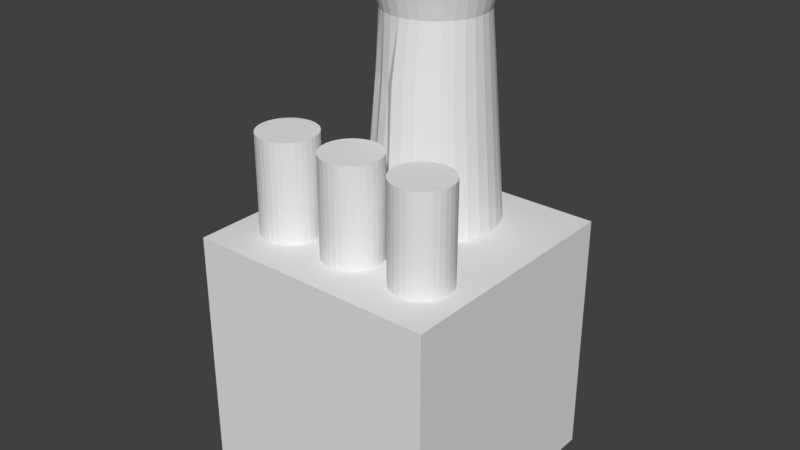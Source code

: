 # Source: power_station.blend  (saved by Blender 2.79.0; exported with 4.5.12 LTS)
import bpy
from mathutils import Matrix  # noqa: F401  (used for matrix-valued properties, if any)

bpy.ops.wm.read_factory_settings(use_empty=True)
scene = bpy.context.scene
scene.name = 'Scene'

# ---- collections
col_collection_1 = bpy.data.collections.new('Collection 1'); scene.collection.children.link(col_collection_1)

# ---- world
world_world = bpy.data.worlds.new('World'); scene.world = world_world
world_world.color = (0.05088, 0.05088, 0.05088)
world_world.use_sun_shadow = False
world_world.sun_shadow_jitter_overblur = 0.0
world_world.cycles.sampling_method = 'MANUAL'

# ---- meshes
me_cylinder = bpy.data.meshes.new('Cylinder')
me_cylinder.from_pydata([(0.0, 1.0, -1.0), (0.0, 1.0, 1.0), (0.1951, 0.9808, -1.0), (0.1951, 0.9808, 1.0), (0.3827, 0.9239, -1.0), (0.3827, 0.9239, 1.0), (0.5556, 0.8315, -1.0), (0.5556, 0.8315, 1.0), (0.7071, 0.7071, -1.0), (0.7071, 0.7071, 1.0), (0.8315, 0.5556, -1.0), (0.8315, 0.5556, 1.0), (0.9239, 0.3827, -1.0), (0.9239, 0.3827, 1.0), (0.9808, 0.1951, -1.0), (0.9808, 0.1951, 1.0), (1.0, 7.55e-08, -1.0), (1.0, 7.55e-08, 1.0), (0.9808, -0.1951, -1.0), (0.9808, -0.1951, 1.0), (0.9239, -0.3827, -1.0), (0.9239, -0.3827, 1.0), (0.8315, -0.5556, -1.0), (0.8315, -0.5556, 1.0), (0.7071, -0.7071, -1.0), (0.7071, -0.7071, 1.0), (0.5556, -0.8315, -1.0), (0.5556, -0.8315, 1.0), (0.3827, -0.9239, -1.0), (0.3827, -0.9239, 1.0), (0.1951, -0.9808, -1.0), (0.1951, -0.9808, 1.0), (-3.258e-07, -1.0, -1.0), (-3.258e-07, -1.0, 1.0), (-0.1951, -0.9808, -1.0), (-0.1951, -0.9808, 1.0), (-0.3827, -0.9239, -1.0), (-0.3827, -0.9239, 1.0), (-0.5556, -0.8315, -1.0), (-0.5556, -0.8315, 1.0), (-0.7071, -0.7071, -1.0), (-0.7071, -0.7071, 1.0), (-0.8315, -0.5556, -1.0), (-0.8315, -0.5556, 1.0), (-0.9239, -0.3827, -1.0), (-0.9239, -0.3827, 1.0), (-0.9808, -0.1951, -1.0), (-0.9808, -0.1951, 1.0), (-1.0, 9.656e-07, -1.0), (-1.0, 9.656e-07, 1.0), (-0.9808, 0.1951, -1.0), (-0.9808, 0.1951, 1.0), (-0.9239, 0.3827, -1.0), (-0.9239, 0.3827, 1.0), (-0.8315, 0.5556, -1.0), (-0.8315, 0.5556, 1.0), (-0.7071, 0.7071, -1.0), (-0.7071, 0.7071, 1.0), (-0.5556, 0.8315, -1.0), (-0.5556, 0.8315, 1.0), (-0.3827, 0.9239, -1.0), (-0.3827, 0.9239, 1.0), (-0.1951, 0.9808, -1.0), (-0.1951, 0.9808, 1.0)], [], [(0, 1, 3, 2), (2, 3, 5, 4), (4, 5, 7, 6), (6, 7, 9, 8), (8, 9, 11, 10), (10, 11, 13, 12), (12, 13, 15, 14), (14, 15, 17, 16), (16, 17, 19, 18), (18, 19, 21, 20), (20, 21, 23, 22), (22, 23, 25, 24), (24, 25, 27, 26), (26, 27, 29, 28), (28, 29, 31, 30), (30, 31, 33, 32), (32, 33, 35, 34), (34, 35, 37, 36), (36, 37, 39, 38), (38, 39, 41, 40), (40, 41, 43, 42), (42, 43, 45, 44), (44, 45, 47, 46), (46, 47, 49, 48), (48, 49, 51, 50), (50, 51, 53, 52), (52, 53, 55, 54), (54, 55, 57, 56), (56, 57, 59, 58), (58, 59, 61, 60), (3, 1, 63, 61, 59, 57, 55, 53, 51, 49, 47, 45, 43, 41, 39, 37, 35, 33, 31, 29, 27, 25, 23, 21, 19, 17, 15, 13, 11, 9, 7, 5), (60, 61, 63, 62), (62, 63, 1, 0), (0, 2, 4, 6, 8, 10, 12, 14, 16, 18, 20, 22, 24, 26, 28, 30, 32, 34, 36, 38, 40, 42, 44, 46, 48, 50, 52, 54, 56, 58, 60, 62)])
me_cylinder.use_remesh_preserve_volume = False
me_cylinder.use_remesh_preserve_attributes = False
me_cylinder.use_mirror_vertex_groups = False
me_cylinder.update()
me_cube_001 = bpy.data.meshes.new('Cube.001')
me_cube_001.from_pydata([(-1.0, -1.0, -1.0), (-1.0, -1.0, 1.0), (-1.0, 1.0, -1.0), (-1.0, 1.0, 1.0), (1.0, -1.0, -1.0), (1.0, -1.0, 1.0), (1.0, 1.0, -1.0), (1.0, 1.0, 1.0)], [], [(0, 1, 3, 2), (2, 3, 7, 6), (6, 7, 5, 4), (4, 5, 1, 0), (2, 6, 4, 0), (7, 3, 1, 5)])
me_cube_001.use_remesh_preserve_volume = False
me_cube_001.use_remesh_preserve_attributes = False
me_cube_001.use_mirror_vertex_groups = False
me_cube_001.update()
me_cylinder_001 = bpy.data.meshes.new('Cylinder.001')
me_cylinder_001.from_pydata([(0.0, 1.0, -1.0), (0.0, 1.0, 1.0), (0.1951, 0.9808, -1.0), (0.1951, 0.9808, 1.0), (0.3827, 0.9239, -1.0), (0.3827, 0.9239, 1.0), (0.5556, 0.8315, -1.0), (0.5556, 0.8315, 1.0), (0.7071, 0.7071, -1.0), (0.7071, 0.7071, 1.0), (0.8315, 0.5556, -1.0), (0.8315, 0.5556, 1.0), (0.9239, 0.3827, -1.0), (0.9239, 0.3827, 1.0), (0.9808, 0.1951, -1.0), (0.9808, 0.1951, 1.0), (1.0, 7.55e-08, -1.0), (1.0, 7.55e-08, 1.0), (0.9808, -0.1951, -1.0), (0.9808, -0.1951, 1.0), (0.9239, -0.3827, -1.0), (0.9239, -0.3827, 1.0), (0.8315, -0.5556, -1.0), (0.8315, -0.5556, 1.0), (0.7071, -0.7071, -1.0), (0.7071, -0.7071, 1.0), (0.5556, -0.8315, -1.0), (0.5556, -0.8315, 1.0), (0.3827, -0.9239, -1.0), (0.3827, -0.9239, 1.0), (0.1951, -0.9808, -1.0), (0.1951, -0.9808, 1.0), (-3.258e-07, -1.0, -1.0), (-3.258e-07, -1.0, 1.0), (-0.1951, -0.9808, -1.0), (-0.1951, -0.9808, 1.0), (-0.3827, -0.9239, -1.0), (-0.3827, -0.9239, 1.0), (-0.5556, -0.8315, -1.0), (-0.5556, -0.8315, 1.0), (-0.7071, -0.7071, -1.0), (-0.7071, -0.7071, 1.0), (-0.8315, -0.5556, -1.0), (-0.8315, -0.5556, 1.0), (-0.9239, -0.3827, -1.0), (-0.9239, -0.3827, 1.0), (-0.9808, -0.1951, -1.0), (-0.9808, -0.1951, 1.0), (-1.0, 9.656e-07, -1.0), (-1.0, 9.656e-07, 1.0), (-0.9808, 0.1951, -1.0), (-0.9808, 0.1951, 1.0), (-0.9239, 0.3827, -1.0), (-0.9239, 0.3827, 1.0), (-0.8315, 0.5556, -1.0), (-0.8315, 0.5556, 1.0), (-0.7071, 0.7071, -1.0), (-0.7071, 0.7071, 1.0), (-0.5556, 0.8315, -1.0), (-0.5556, 0.8315, 1.0), (-0.3827, 0.9239, -1.0), (-0.3827, 0.9239, 1.0), (-0.1951, 0.9808, -1.0), (-0.1951, 0.9808, 1.0)], [], [(0, 1, 3, 2), (2, 3, 5, 4), (4, 5, 7, 6), (6, 7, 9, 8), (8, 9, 11, 10), (10, 11, 13, 12), (12, 13, 15, 14), (14, 15, 17, 16), (16, 17, 19, 18), (18, 19, 21, 20), (20, 21, 23, 22), (22, 23, 25, 24), (24, 25, 27, 26), (26, 27, 29, 28), (28, 29, 31, 30), (30, 31, 33, 32), (32, 33, 35, 34), (34, 35, 37, 36), (36, 37, 39, 38), (38, 39, 41, 40), (40, 41, 43, 42), (42, 43, 45, 44), (44, 45, 47, 46), (46, 47, 49, 48), (48, 49, 51, 50), (50, 51, 53, 52), (52, 53, 55, 54), (54, 55, 57, 56), (56, 57, 59, 58), (58, 59, 61, 60), (3, 1, 63, 61, 59, 57, 55, 53, 51, 49, 47, 45, 43, 41, 39, 37, 35, 33, 31, 29, 27, 25, 23, 21, 19, 17, 15, 13, 11, 9, 7, 5), (60, 61, 63, 62), (62, 63, 1, 0), (0, 2, 4, 6, 8, 10, 12, 14, 16, 18, 20, 22, 24, 26, 28, 30, 32, 34, 36, 38, 40, 42, 44, 46, 48, 50, 52, 54, 56, 58, 60, 62)])
me_cylinder_001.use_remesh_preserve_volume = False
me_cylinder_001.use_remesh_preserve_attributes = False
me_cylinder_001.use_mirror_vertex_groups = False
me_cylinder_001.update()
me_cylinder_002 = bpy.data.meshes.new('Cylinder.002')
me_cylinder_002.from_pydata([(0.0, 1.0, -1.0), (0.0, 1.0, 1.0), (0.1951, 0.9808, -1.0), (0.1951, 0.9808, 1.0), (0.3827, 0.9239, -1.0), (0.3827, 0.9239, 1.0), (0.5556, 0.8315, -1.0), (0.5556, 0.8315, 1.0), (0.7071, 0.7071, -1.0), (0.7071, 0.7071, 1.0), (0.8315, 0.5556, -1.0), (0.8315, 0.5556, 1.0), (0.9239, 0.3827, -1.0), (0.9239, 0.3827, 1.0), (0.9808, 0.1951, -1.0), (0.9808, 0.1951, 1.0), (1.0, 7.55e-08, -1.0), (1.0, 7.55e-08, 1.0), (0.9808, -0.1951, -1.0), (0.9808, -0.1951, 1.0), (0.9239, -0.3827, -1.0), (0.9239, -0.3827, 1.0), (0.8315, -0.5556, -1.0), (0.8315, -0.5556, 1.0), (0.7071, -0.7071, -1.0), (0.7071, -0.7071, 1.0), (0.5556, -0.8315, -1.0), (0.5556, -0.8315, 1.0), (0.3827, -0.9239, -1.0), (0.3827, -0.9239, 1.0), (0.1951, -0.9808, -1.0), (0.1951, -0.9808, 1.0), (-3.258e-07, -1.0, -1.0), (-3.258e-07, -1.0, 1.0), (-0.1951, -0.9808, -1.0), (-0.1951, -0.9808, 1.0), (-0.3827, -0.9239, -1.0), (-0.3827, -0.9239, 1.0), (-0.5556, -0.8315, -1.0), (-0.5556, -0.8315, 1.0), (-0.7071, -0.7071, -1.0), (-0.7071, -0.7071, 1.0), (-0.8315, -0.5556, -1.0), (-0.8315, -0.5556, 1.0), (-0.9239, -0.3827, -1.0), (-0.9239, -0.3827, 1.0), (-0.9808, -0.1951, -1.0), (-0.9808, -0.1951, 1.0), (-1.0, 9.656e-07, -1.0), (-1.0, 9.656e-07, 1.0), (-0.9808, 0.1951, -1.0), (-0.9808, 0.1951, 1.0), (-0.9239, 0.3827, -1.0), (-0.9239, 0.3827, 1.0), (-0.8315, 0.5556, -1.0), (-0.8315, 0.5556, 1.0), (-0.7071, 0.7071, -1.0), (-0.7071, 0.7071, 1.0), (-0.5556, 0.8315, -1.0), (-0.5556, 0.8315, 1.0), (-0.3827, 0.9239, -1.0), (-0.3827, 0.9239, 1.0), (-0.1951, 0.9808, -1.0), (-0.1951, 0.9808, 1.0)], [], [(0, 1, 3, 2), (2, 3, 5, 4), (4, 5, 7, 6), (6, 7, 9, 8), (8, 9, 11, 10), (10, 11, 13, 12), (12, 13, 15, 14), (14, 15, 17, 16), (16, 17, 19, 18), (18, 19, 21, 20), (20, 21, 23, 22), (22, 23, 25, 24), (24, 25, 27, 26), (26, 27, 29, 28), (28, 29, 31, 30), (30, 31, 33, 32), (32, 33, 35, 34), (34, 35, 37, 36), (36, 37, 39, 38), (38, 39, 41, 40), (40, 41, 43, 42), (42, 43, 45, 44), (44, 45, 47, 46), (46, 47, 49, 48), (48, 49, 51, 50), (50, 51, 53, 52), (52, 53, 55, 54), (54, 55, 57, 56), (56, 57, 59, 58), (58, 59, 61, 60), (3, 1, 63, 61, 59, 57, 55, 53, 51, 49, 47, 45, 43, 41, 39, 37, 35, 33, 31, 29, 27, 25, 23, 21, 19, 17, 15, 13, 11, 9, 7, 5), (60, 61, 63, 62), (62, 63, 1, 0), (0, 2, 4, 6, 8, 10, 12, 14, 16, 18, 20, 22, 24, 26, 28, 30, 32, 34, 36, 38, 40, 42, 44, 46, 48, 50, 52, 54, 56, 58, 60, 62)])
me_cylinder_002.use_remesh_preserve_volume = False
me_cylinder_002.use_remesh_preserve_attributes = False
me_cylinder_002.use_mirror_vertex_groups = False
me_cylinder_002.update()
me_cylinder_003 = bpy.data.meshes.new('Cylinder.003')
me_cylinder_003.from_pydata([(-4.845e-08, 1.256, -1.0), (-0.04904, 0.9853, 1.0), (0.2747, 1.229, -1.0), (0.1732, 0.9634, 1.0), (0.5388, 1.149, -1.0), (0.3868, 0.8986, 1.0), (0.7822, 1.019, -1.0), (0.5837, 0.7933, 1.0), (0.9956, 0.8435, -1.0), (0.7563, 0.6517, 1.0), (1.171, 0.6301, -1.0), (0.8979, 0.4791, 1.0), (1.301, 0.3867, -1.0), (1.003, 0.2822, 1.0), (1.381, 0.1226, -1.0), (1.068, 0.06853, 1.0), (1.408, -0.1521, -1.0), (1.09, -0.1537, 1.0), (1.381, -0.4268, -1.0), (1.068, -0.3759, 1.0), (1.301, -0.6909, -1.0), (1.003, -0.5895, 1.0), (1.171, -0.9343, -1.0), (0.8979, -0.7864, 1.0), (0.9956, -1.148, -1.0), (0.7563, -0.959, 1.0), (0.7822, -1.323, -1.0), (0.5837, -1.101, 1.0), (0.5388, -1.453, -1.0), (0.3868, -1.206, 1.0), (0.2747, -1.533, -1.0), (0.1732, -1.271, 1.0), (-5.072e-07, -1.56, -1.0), (-0.04904, -1.293, 1.0), (-0.2747, -1.533, -1.0), (-0.2076, -1.192, 1.0), (-0.5388, -1.453, -1.0), (-0.4062, -1.132, 1.0), (-0.7822, -1.323, -1.0), (-0.5556, -0.9836, 1.0), (-0.9956, -1.148, -1.0), (-0.7496, -0.9022, 1.0), (-1.171, -0.9343, -1.0), (-0.8812, -0.7418, 1.0), (-1.301, -0.6909, -1.0), (-0.979, -0.5588, 1.0), (-1.381, -0.4268, -1.0), (-1.039, -0.3602, 1.0), (-1.408, -0.1521, -1.0), (-1.06, -0.1537, 1.0), (-1.381, 0.1226, -1.0), (-1.039, 0.05285, 1.0), (-1.301, 0.3867, -1.0), (-0.979, 0.2514, 1.0), (-1.171, 0.6301, -1.0), (-0.8812, 0.4344, 1.0), (-0.9956, 0.8435, -1.0), (-0.7496, 0.5949, 1.0), (-0.7822, 1.019, -1.0), (-0.5892, 0.7265, 1.0), (-0.5388, 1.149, -1.0), (-0.4061, 0.8243, 1.0), (-0.2747, 1.229, -1.0), (-0.2076, 0.8846, 1.0), (-1.599e-07, 0.8479, 1.594), (0.1951, 0.8287, 1.594), (0.3827, 0.7718, 1.594), (0.5556, 0.6794, 1.594), (0.7071, 0.555, 1.594), (0.8315, 0.4035, 1.594), (0.9239, 0.2306, 1.594), (0.9808, 0.04299, 1.594), (1.0, -0.1521, 1.594), (0.9808, -0.3472, 1.594), (0.9239, -0.5348, 1.594), (0.8315, -0.7077, 1.594), (0.7071, -0.8592, 1.594), (0.5556, -0.9836, 1.594), (0.3827, -1.076, 1.594), (0.1951, -1.133, 1.594), (-4.857e-07, -1.152, 1.594), (-0.1951, -1.133, 1.594), (-0.3827, -1.076, 1.594), (-0.5556, -0.9836, 1.594), (-0.7071, -0.8592, 1.594), (-0.8315, -0.7077, 1.594), (-0.9239, -0.5348, 1.594), (-0.9808, -0.3472, 1.594), (-1.0, -0.1521, 1.594), (-0.9808, 0.043, 1.594), (-0.9239, 0.2306, 1.594), (-0.8315, 0.4035, 1.594), (-0.7071, 0.555, 1.594), (-0.5556, 0.6794, 1.594), (-0.3827, 0.7718, 1.594), (-0.1951, 0.8287, 1.594), (-4.736e-07, 1.154, 2.209), (0.2548, 1.129, 2.209), (0.4999, 1.055, 2.209), (0.7258, 0.9341, 2.209), (0.9237, 0.7716, 2.209), (1.086, 0.5737, 2.209), (1.207, 0.3478, 2.209), (1.281, 0.1028, 2.209), (1.306, -0.1521, 2.209), (1.281, -0.4069, 2.209), (1.207, -0.652, 2.209), (1.086, -0.8778, 2.209), (0.9237, -1.076, 2.209), (0.7258, -1.238, 2.209), (0.4999, -1.359, 2.209), (0.2548, -1.433, 2.209), (-8.993e-07, -1.458, 2.209), (-0.2549, -1.433, 2.209), (-0.4999, -1.359, 2.209), (-0.7258, -1.238, 2.209), (-0.9237, -1.076, 2.209), (-1.086, -0.8778, 2.209), (-1.207, -0.652, 2.209), (-1.281, -0.4069, 2.209), (-1.306, -0.1521, 2.209), (-1.281, 0.1028, 2.209), (-1.207, 0.3478, 2.209), (-1.086, 0.5737, 2.209), (-0.9237, 0.7716, 2.209), (-0.7258, 0.9341, 2.209), (-0.4999, 1.055, 2.209), (-0.2548, 1.129, 2.209)], [], [(0, 1, 3, 2), (2, 3, 5, 4), (4, 5, 7, 6), (6, 7, 9, 8), (8, 9, 11, 10), (10, 11, 13, 12), (12, 13, 15, 14), (14, 15, 17, 16), (16, 17, 19, 18), (18, 19, 21, 20), (20, 21, 23, 22), (22, 23, 25, 24), (24, 25, 27, 26), (26, 27, 29, 28), (28, 29, 31, 30), (30, 31, 33, 32), (32, 33, 35, 34), (34, 35, 37, 36), (36, 37, 39, 38), (38, 39, 41, 40), (40, 41, 43, 42), (42, 43, 45, 44), (44, 45, 47, 46), (46, 47, 49, 48), (48, 49, 51, 50), (50, 51, 53, 52), (52, 53, 55, 54), (54, 55, 57, 56), (56, 57, 59, 58), (58, 59, 61, 60), (33, 31, 79, 80), (60, 61, 63, 62), (62, 63, 1, 0), (0, 2, 4, 6, 8, 10, 12, 14, 16, 18, 20, 22, 24, 26, 28, 30, 32, 34, 36, 38, 40, 42, 44, 46, 48, 50, 52, 54, 56, 58, 60, 62), (83, 82, 114, 115), (51, 49, 88, 89), (7, 5, 66, 67), (25, 23, 75, 76), (43, 41, 84, 85), (61, 59, 93, 94), (17, 15, 71, 72), (35, 33, 80, 81), (53, 51, 89, 90), (9, 7, 67, 68), (27, 25, 76, 77), (45, 43, 85, 86), (63, 61, 94, 95), (19, 17, 72, 73), (37, 35, 81, 82), (55, 53, 90, 91), (11, 9, 68, 69), (29, 27, 77, 78), (47, 45, 86, 87), (3, 1, 64, 65), (1, 63, 95, 64), (21, 19, 73, 74), (39, 37, 82, 83), (57, 55, 91, 92), (13, 11, 69, 70), (31, 29, 78, 79), (49, 47, 87, 88), (5, 3, 65, 66), (23, 21, 74, 75), (41, 39, 83, 84), (59, 57, 92, 93), (15, 13, 70, 71), (97, 96, 127, 126, 125, 124, 123, 122, 121, 120, 119, 118, 117, 116, 115, 114, 113, 112, 111, 110, 109, 108, 107, 106, 105, 104, 103, 102, 101, 100, 99, 98), (70, 69, 101, 102), (84, 83, 115, 116), (71, 70, 102, 103), (85, 84, 116, 117), (72, 71, 103, 104), (86, 85, 117, 118), (73, 72, 104, 105), (87, 86, 118, 119), (74, 73, 105, 106), (88, 87, 119, 120), (75, 74, 106, 107), (89, 88, 120, 121), (76, 75, 107, 108), (90, 89, 121, 122), (77, 76, 108, 109), (91, 90, 122, 123), (78, 77, 109, 110), (65, 64, 96, 97), (92, 91, 123, 124), (79, 78, 110, 111), (66, 65, 97, 98), (93, 92, 124, 125), (80, 79, 111, 112), (67, 66, 98, 99), (94, 93, 125, 126), (81, 80, 112, 113), (68, 67, 99, 100), (95, 94, 126, 127), (82, 81, 113, 114), (69, 68, 100, 101), (64, 95, 127, 96)])
me_cylinder_003.use_remesh_preserve_volume = False
me_cylinder_003.use_remesh_preserve_attributes = False
me_cylinder_003.use_mirror_vertex_groups = False
me_cylinder_003.update()

# ---- objects
ob_cylinder = bpy.data.objects.new('Cylinder', me_cylinder)
ob_cube = bpy.data.objects.new('Cube', me_cube_001)
ob_cylinder_001 = bpy.data.objects.new('Cylinder.001', me_cylinder_001)
ob_cylinder_002 = bpy.data.objects.new('Cylinder.002', me_cylinder_002)
ob_cylinder_003 = bpy.data.objects.new('Cylinder.003', me_cylinder_003)

# ---- transforms, parenting, visibility, modifiers, constraints
ob_cylinder.location = (-0.5912, -0.5106, 1.315)
ob_cylinder.scale = (0.2327, 0.2327, 0.4672)
ob_cylinder.lineart.crease_threshold = 0.0
ob_cube.location = (0.0, 0.0, 0.0)
ob_cube.lineart.crease_threshold = 0.0
ob_cylinder_001.location = (0.004721, -0.5106, 1.315)
ob_cylinder_001.scale = (0.2327, 0.2327, 0.4672)
ob_cylinder_001.lineart.crease_threshold = 0.0
ob_cylinder_002.location = (0.6117, -0.5106, 1.315)
ob_cylinder_002.scale = (0.2327, 0.2327, 0.4672)
ob_cylinder_002.lineart.crease_threshold = 0.0
ob_cylinder_003.location = (0.004721, 0.4395, 1.315)
ob_cylinder_003.scale = (0.3961, 0.3961, 0.7951)
ob_cylinder_003.lineart.crease_threshold = 0.0

# ---- collection membership
col_collection_1.objects.link(ob_cylinder)
col_collection_1.objects.link(ob_cube)
col_collection_1.objects.link(ob_cylinder_001)
col_collection_1.objects.link(ob_cylinder_002)
col_collection_1.objects.link(ob_cylinder_003)

# ---- scene / render settings (as saved in the file)
scene.frame_start = 1; scene.frame_end = 250; scene.frame_set(1)
scene.render.engine = 'BLENDER_EEVEE_NEXT'
scene.render.resolution_percentage = 50
scene.render.dither_intensity = 0.0
scene.cycles.use_denoising = False
scene.cycles.samples = 128
scene.cycles.sampling_pattern = 'TABULATED_SOBOL'
scene.cycles.use_adaptive_sampling = False
scene.cycles.use_light_tree = False
scene.cycles.blur_glossy = 0.0
scene.cycles.sample_clamp_indirect = 0.0
scene.view_settings.view_transform = 'Standard'
bpy.context.view_layer.update()

# ---- added for rendering (the .blend has no active camera and no usable light): camera, sun
cam_auto = bpy.data.cameras.new('AutoCamera')
cam_auto.lens = 50.0
cam_auto.sensor_width = 36.0
cam_auto.clip_end = 1000.0
ob_auto_camera = bpy.data.objects.new('AutoCamera', cam_auto)
scene.collection.objects.link(ob_auto_camera)
ob_auto_camera.location = (4.58701, -5.50441, 4.70548)
ob_auto_camera.rotation_euler = (1.09748, -7.21219e-08, 0.694738)
scene.camera = ob_auto_camera
light_auto_sun = bpy.data.lights.new('AutoSun', 'SUN')
light_auto_sun.energy = 3.0
light_auto_sun.angle = 0.0523599
ob_auto_sun = bpy.data.objects.new('AutoSun', light_auto_sun)
scene.collection.objects.link(ob_auto_sun)
ob_auto_sun.rotation_euler = (0.872665, 0.174533, 0.523599)
bpy.context.view_layer.update()
